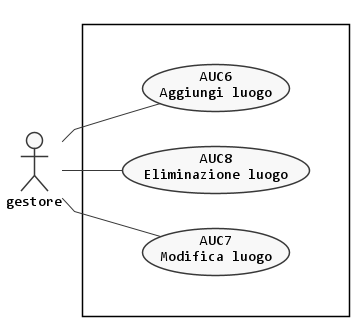

The diagram above was rendered by PlantUML. Its source (embedded in the PNG):
@startuml gestione-luoghi
left to right direction

skinparam {
  linetype polyline
  monochrome true
  shadowing false
  defaultFontName Consolas
  DefaultTextAlignment center
  noteFontName Arial
}

scale max 1024 width


actor :gestore: as G

rectangle {
  together {
    usecase (AUC6) as "AUC6\nAggiungi luogo"
    usecase (AUC8) as "AUC8\nEliminazione luogo"
    usecase (AUC7) as "AUC7\nModifica luogo"
  }
}

:G: -- AUC6
:G: -- AUC8
:G: -- AUC7

@enduml